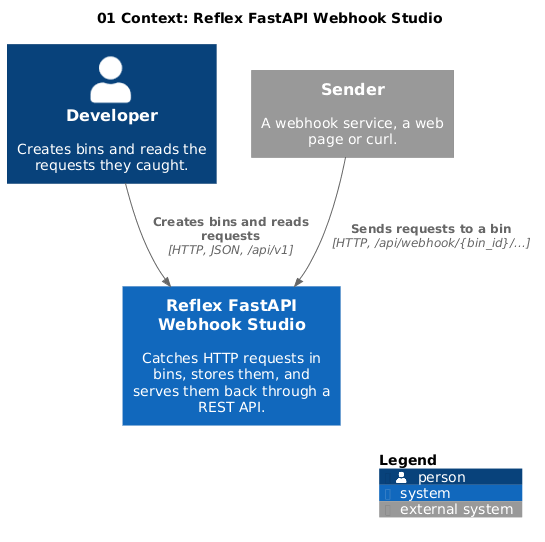

The diagram above was rendered by PlantUML. Its source (embedded in the PNG):
@startuml 01-c4-context
!include <C4/C4_Context>

title 01 Context: Reflex FastAPI Webhook Studio

Person(developer, "Developer", "Creates bins and reads the requests they caught.")
System_Ext(sender, "Sender", "A webhook service, a web page or curl.")
System(studio, "Reflex FastAPI Webhook Studio", "Catches HTTP requests in bins, stores them, and serves them back through a REST API.")

Rel(sender, studio, "Sends requests to a bin", "HTTP, /api/webhook/{bin_id}/...")
Rel(developer, studio, "Creates bins and reads requests", "HTTP, JSON, /api/v1")

SHOW_LEGEND()
@enduml